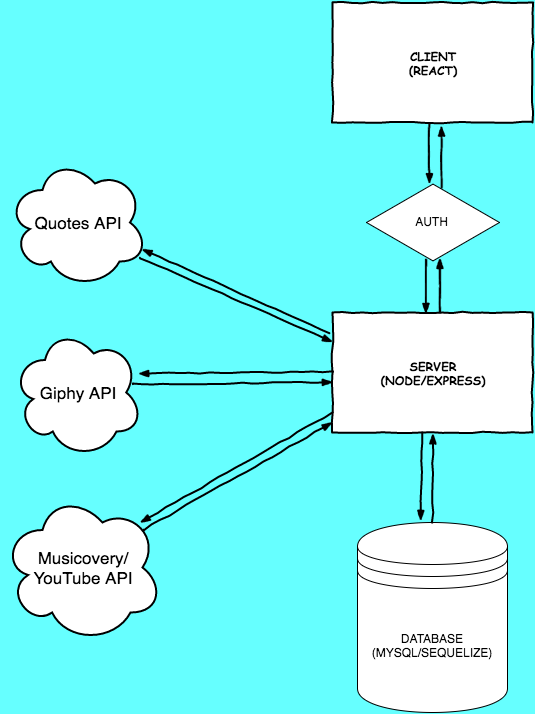

The diagram above was exported from draw.io. Its source (the exported page's mxGraphModel, read from the mxfile embedded in the PNG):
<mxGraphModel dx="1670" dy="2603" grid="0" gridSize="10" guides="1" tooltips="1" connect="1" arrows="1" fold="1" page="1" pageScale="1" pageWidth="1169" pageHeight="1652" background="#66FFFF" math="0" shadow="0">
  <root>
    <mxCell id="0" style=";html=1;" />
    <mxCell id="1" style=";html=1;" parent="0" />
    <mxCell id="114" value="CLIENT&lt;div&gt;(REACT)&lt;/div&gt;" style="html=1;whiteSpace=wrap;comic=1;strokeWidth=2;fontFamily=Comic Sans MS;fontStyle=1;" vertex="1" parent="1">
      <mxGeometry x="591" y="-25" width="200" height="120" as="geometry" />
    </mxCell>
    <mxCell id="117" value="SERVER&lt;div&gt;(NODE/EXPRESS)&lt;/div&gt;" style="html=1;whiteSpace=wrap;comic=1;strokeWidth=2;fontFamily=Comic Sans MS;fontStyle=1;" vertex="1" parent="1">
      <mxGeometry x="591" y="285" width="200" height="120" as="geometry" />
    </mxCell>
    <mxCell id="119" value="AUTH" style="html=1;whiteSpace=wrap;aspect=fixed;shape=isoRectangle;" vertex="1" parent="1">
      <mxGeometry x="625" y="155" width="133" height="80" as="geometry" />
    </mxCell>
    <mxCell id="120" value="DATABASE&lt;div&gt;(MYSQL/SEQUELIZE)&lt;/div&gt;" style="shape=datastore;whiteSpace=wrap;html=1;" vertex="1" parent="1">
      <mxGeometry x="616" y="495" width="150" height="190" as="geometry" />
    </mxCell>
    <mxCell id="121" value="Quotes API" style="ellipse;shape=cloud;strokeWidth=2;fontSize=17;whiteSpace=wrap;html=1;align=center;" vertex="1" parent="1">
      <mxGeometry x="266" y="130" width="140" height="130" as="geometry" />
    </mxCell>
    <mxCell id="122" value="Giphy API" style="ellipse;shape=cloud;strokeWidth=2;fontSize=17;whiteSpace=wrap;html=1;align=center;" vertex="1" parent="1">
      <mxGeometry x="271" y="300" width="130" height="130" as="geometry" />
    </mxCell>
    <mxCell id="123" value="Musicovery/&lt;div&gt;YouTube API&lt;/div&gt;" style="ellipse;shape=cloud;strokeWidth=2;fontSize=17;whiteSpace=wrap;html=1;align=center;" vertex="1" parent="1">
      <mxGeometry x="261" y="465" width="160" height="150" as="geometry" />
    </mxCell>
    <mxCell id="124" value="" style="rounded=0;comic=1;strokeWidth=2;endArrow=blockThin;html=1;fontFamily=Comic Sans MS;fontStyle=1;entryX=0.474;entryY=0.025;entryPerimeter=0;" edge="1" parent="1" target="119">
      <mxGeometry width="50" height="50" relative="1" as="geometry">
        <mxPoint x="688" y="97" as="sourcePoint" />
        <mxPoint x="801" y="185" as="targetPoint" />
      </mxGeometry>
    </mxCell>
    <mxCell id="125" value="" style="rounded=0;comic=1;strokeWidth=2;endArrow=blockThin;html=1;fontFamily=Comic Sans MS;fontStyle=1;exitX=0.535;exitY=0;exitPerimeter=0;entryX=0.556;entryY=0.95;entryPerimeter=0;" edge="1" parent="1" source="117" target="119">
      <mxGeometry width="50" height="50" relative="1" as="geometry">
        <mxPoint x="691" y="285" as="sourcePoint" />
        <mxPoint x="790" y="216" as="targetPoint" />
      </mxGeometry>
    </mxCell>
    <mxCell id="126" value="" style="rounded=0;comic=1;strokeWidth=2;endArrow=blockThin;html=1;fontFamily=Comic Sans MS;fontStyle=1;exitX=0.451;exitY=0.963;exitPerimeter=0;entryX=0.47;entryY=0.017;entryPerimeter=0;" edge="1" parent="1" source="119" target="117">
      <mxGeometry width="50" height="50" relative="1" as="geometry">
        <mxPoint x="649" y="225" as="sourcePoint" />
        <mxPoint x="691" y="280" as="targetPoint" />
      </mxGeometry>
    </mxCell>
    <mxCell id="127" value="" style="rounded=0;comic=1;strokeWidth=2;endArrow=blockThin;html=1;fontFamily=Comic Sans MS;fontStyle=1;exitX=0.564;exitY=0.075;exitPerimeter=0;" edge="1" parent="1" source="119">
      <mxGeometry width="50" height="50" relative="1" as="geometry">
        <mxPoint x="716" y="180" as="sourcePoint" />
        <mxPoint x="700" y="98" as="targetPoint" />
      </mxGeometry>
    </mxCell>
    <mxCell id="129" value="" style="rounded=0;comic=1;strokeWidth=2;endArrow=blockThin;html=1;fontFamily=Comic Sans MS;fontStyle=1;exitX=0.173;exitY=0.713;exitPerimeter=0;entryX=0.42;entryY=-0.005;entryPerimeter=0;" edge="1" parent="1" target="120">
      <mxGeometry width="50" height="50" relative="1" as="geometry">
        <mxPoint x="681" y="405" as="sourcePoint" />
        <mxPoint x="682" y="473" as="targetPoint" />
      </mxGeometry>
    </mxCell>
    <mxCell id="130" value="" style="rounded=0;comic=1;strokeWidth=2;endArrow=blockThin;html=1;fontFamily=Comic Sans MS;fontStyle=1;entryX=0.5;entryY=1;" edge="1" parent="1" target="117">
      <mxGeometry width="50" height="50" relative="1" as="geometry">
        <mxPoint x="691" y="495" as="sourcePoint" />
        <mxPoint x="692" y="427" as="targetPoint" />
      </mxGeometry>
    </mxCell>
    <mxCell id="131" value="" style="rounded=0;comic=1;strokeWidth=2;endArrow=blockThin;html=1;fontFamily=Comic Sans MS;fontStyle=1;entryX=0.96;entryY=0.7;exitX=-0.015;exitY=0.167;exitPerimeter=0;entryPerimeter=0;" edge="1" parent="1" source="117" target="121">
      <mxGeometry width="50" height="50" relative="1" as="geometry">
        <mxPoint x="582" y="333" as="sourcePoint" />
        <mxPoint x="581" y="260" as="targetPoint" />
      </mxGeometry>
    </mxCell>
    <mxCell id="132" value="" style="rounded=0;comic=1;strokeWidth=2;endArrow=blockThin;html=1;fontFamily=Comic Sans MS;fontStyle=1;entryX=0.962;entryY=0.354;exitX=0;exitY=0.5;entryPerimeter=0;" edge="1" parent="1" source="117" target="122">
      <mxGeometry width="50" height="50" relative="1" as="geometry">
        <mxPoint x="594" y="365" as="sourcePoint" />
        <mxPoint x="406" y="281" as="targetPoint" />
      </mxGeometry>
    </mxCell>
    <mxCell id="133" value="" style="rounded=0;comic=1;strokeWidth=2;endArrow=blockThin;html=1;fontFamily=Comic Sans MS;fontStyle=1;entryX=0.863;entryY=0.207;exitX=0;exitY=0.5;entryPerimeter=0;" edge="1" parent="1" target="123">
      <mxGeometry width="50" height="50" relative="1" as="geometry">
        <mxPoint x="591" y="385" as="sourcePoint" />
        <mxPoint x="396" y="386" as="targetPoint" />
      </mxGeometry>
    </mxCell>
    <mxCell id="134" value="" style="rounded=0;comic=1;strokeWidth=2;endArrow=blockThin;html=1;fontFamily=Comic Sans MS;fontStyle=1;entryX=0;entryY=0.25;exitX=0.95;exitY=0.777;exitPerimeter=0;" edge="1" parent="1" source="121" target="117">
      <mxGeometry width="50" height="50" relative="1" as="geometry">
        <mxPoint x="501" y="125" as="sourcePoint" />
        <mxPoint x="410" y="231" as="targetPoint" />
      </mxGeometry>
    </mxCell>
    <mxCell id="135" value="" style="rounded=0;comic=1;strokeWidth=2;endArrow=blockThin;html=1;fontFamily=Comic Sans MS;fontStyle=1;entryX=0;entryY=0.583;exitX=0.931;exitY=0.431;exitPerimeter=0;entryPerimeter=0;" edge="1" parent="1" source="122" target="117">
      <mxGeometry width="50" height="50" relative="1" as="geometry">
        <mxPoint x="409" y="241" as="sourcePoint" />
        <mxPoint x="601" y="325" as="targetPoint" />
      </mxGeometry>
    </mxCell>
    <mxCell id="136" value="" style="rounded=0;comic=1;strokeWidth=2;endArrow=blockThin;html=1;fontFamily=Comic Sans MS;fontStyle=1;entryX=0;entryY=0.583;exitX=0.88;exitY=0.25;exitPerimeter=0;entryPerimeter=0;" edge="1" parent="1" source="123">
      <mxGeometry width="50" height="50" relative="1" as="geometry">
        <mxPoint x="392" y="396" as="sourcePoint" />
        <mxPoint x="591" y="395" as="targetPoint" />
      </mxGeometry>
    </mxCell>
  </root>
</mxGraphModel>